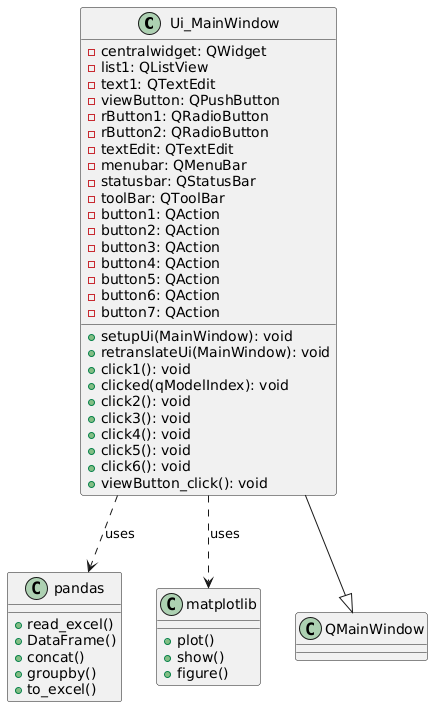

The diagram above was rendered by PlantUML. Its source (embedded in the PNG):
@startuml
class Ui_MainWindow {
        - centralwidget: QWidget
        - list1: QListView
        - text1: QTextEdit
        - viewButton: QPushButton
        - rButton1: QRadioButton
        - rButton2: QRadioButton
        - textEdit: QTextEdit
        - menubar: QMenuBar
        - statusbar: QStatusBar
        - toolBar: QToolBar
        - button1: QAction
        - button2: QAction
        - button3: QAction
        - button4: QAction
        - button5: QAction
        - button6: QAction
        - button7: QAction
        + setupUi(MainWindow): void
        + retranslateUi(MainWindow): void
        + click1(): void
        + clicked(qModelIndex): void
        + click2(): void
        + click3(): void
        + click4(): void
        + click5(): void
        + click6(): void
        + viewButton_click(): void
    }

    class pandas {
        + read_excel()
        + DataFrame()
        + concat()
        + groupby()
        + to_excel()
    }

    class matplotlib {
        + plot()
        + show()
        + figure()
    }

    Ui_MainWindow --|> QMainWindow
    Ui_MainWindow ..> pandas : uses
    Ui_MainWindow ..> matplotlib : uses
@enduml